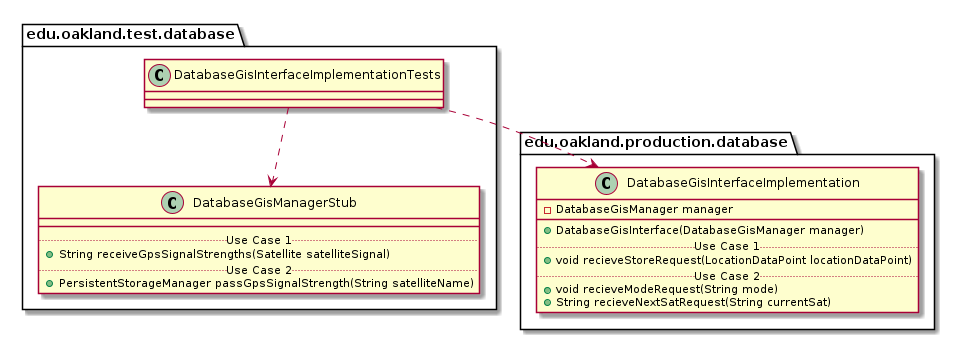

The diagram above was rendered by PlantUML. Its source (embedded in the PNG):
@startuml DatabaseGisInterfaceImplementationTests_DirectDependencies


package edu.oakland.test.database {
    class DatabaseGisInterfaceImplementationTests {

    }
}



package edu.oakland.test.database {
    class DatabaseGisManagerStub {
        __
        .. Use Case 1 ..
        + String receiveGpsSignalStrengths(Satellite satelliteSignal)
        .. Use Case 2 ..
        + PersistentStorageManager passGpsSignalStrength(String satelliteName)
    }
}

DatabaseGisInterfaceImplementationTests ..> DatabaseGisManagerStub


package edu.oakland.production.database {
    class DatabaseGisInterfaceImplementation {
        - DatabaseGisManager manager
        __
        + DatabaseGisInterface(DatabaseGisManager manager)
        .. Use Case 1 ..
        + void recieveStoreRequest(LocationDataPoint locationDataPoint)
        .. Use Case 2 ..
        + void recieveModeRequest(String mode)
        + String recieveNextSatRequest(String currentSat)
    }
}

DatabaseGisInterfaceImplementationTests ..> DatabaseGisInterfaceImplementation



@enduml